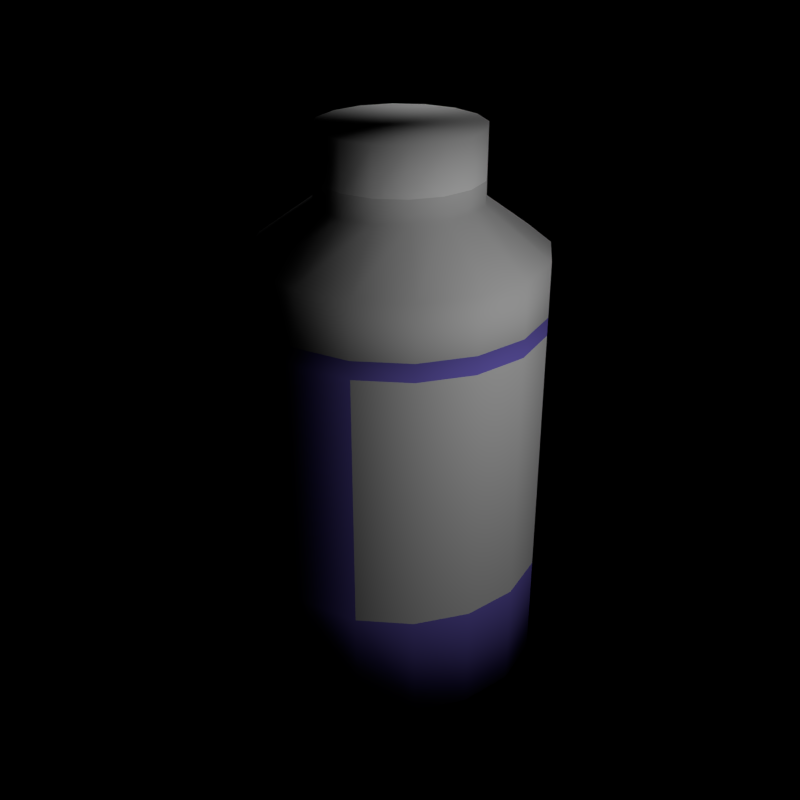 # Source: potion.blend  (saved by Blender 2.63.0; exported with 4.5.12 LTS)
import bpy
from mathutils import Matrix  # noqa: F401  (used for matrix-valued properties, if any)

bpy.ops.wm.read_factory_settings(use_empty=True)
scene = bpy.context.scene
scene.name = 'Scene'

# ---- collections
col_collection_1 = bpy.data.collections.new('Collection 1'); scene.collection.children.link(col_collection_1)

# ---- materials (node trees are filled in below, after node groups)
mat_material_004 = bpy.data.materials.new('Material.004')
mat_material_004.alpha_threshold = 0.0
mat_material_004.use_transparent_shadow = False
mat_material_004.diffuse_color = (0.2423, 0.1891, 0.8, 1.0)
mat_material_004.roughness = 0.5
mat_material_004.specular_intensity = 0.8561
mat_material_004.line_color = (0.0, 0.0, 0.0, 0.6742)
mat_material_005 = bpy.data.materials.new('Material.005')
mat_material_005.alpha_threshold = 0.0
mat_material_005.use_transparent_shadow = False
mat_material_005.roughness = 0.5
mat_material_005.specular_intensity = 0.8409
mat_material_005.line_color = (0.0, 0.0, 0.0, 0.3939)
mat_material_006 = bpy.data.materials.new('Material.006')
mat_material_006.alpha_threshold = 0.0
mat_material_006.use_transparent_shadow = False
mat_material_006.diffuse_color = (1.0, 1.0, 1.0, 1.0)
mat_material_006.roughness = 0.5
mat_material_006.line_color = (0.0, 0.0, 0.0, 1.0)
mat_material_002 = bpy.data.materials.new('Material.002')
mat_material_002.alpha_threshold = 0.0
mat_material_002.use_transparent_shadow = False
mat_material_002.roughness = 0.5
mat_material_002.line_color = (0.0, 0.0, 0.0, 1.0)

# ---- material node trees

# ---- world
world_world = bpy.data.worlds.new('World'); scene.world = world_world
world_world.color = (0.0, 0.0, 0.0)
world_world.use_sun_shadow = False
world_world.sun_shadow_jitter_overblur = 0.0
world_world.cycles.sampling_method = 'MANUAL'
world_world.cycles.sample_map_resolution = 256

# ---- lights
light_point_002 = bpy.data.lights.new('Point.002', 'POINT')
light_point_002.transmission_factor = 0.0
light_point_002.energy = 100.0
light_point_002.shadow_buffer_clip_start = 0.5
light_point_002.shadow_soft_size = 1.0
light_point_002.shadow_maximum_resolution = 0.006
light_point_002.use_absolute_resolution = True
light_point_002.cycles.use_multiple_importance_sampling = False
light_point_001 = bpy.data.lights.new('Point.001', 'POINT')
light_point_001.transmission_factor = 0.0
light_point_001.energy = 100.0
light_point_001.shadow_buffer_clip_start = 0.5
light_point_001.shadow_soft_size = 1.0
light_point_001.shadow_maximum_resolution = 0.006
light_point_001.use_absolute_resolution = True
light_point_001.cycles.use_multiple_importance_sampling = False

# ---- meshes
me_cylinder = bpy.data.meshes.new('Cylinder')
me_cylinder.from_pydata([(0.0, 1.0, -1.0), (0.0, 1.0, 1.676), (0.3827, 0.9239, -1.0), (0.3827, 0.9239, 1.676), (0.7071, 0.7071, -1.0), (0.7071, 0.7071, 1.676), (0.9239, 0.3827, -1.0), (0.9239, 0.3827, 1.676), (1.0, -4.371e-08, -1.0), (1.0, -4.371e-08, 1.676), (0.9239, -0.3827, -1.0), (0.9239, -0.3827, 1.676), (0.7071, -0.7071, -1.0), (0.7071, -0.7071, 1.676), (0.3827, -0.9239, -1.0), (0.3827, -0.9239, 1.676), (1.51e-07, -1.0, -1.0), (1.51e-07, -1.0, 1.676), (-0.3827, -0.9239, -1.0), (-0.3827, -0.9239, 1.676), (-0.7071, -0.7071, -1.0), (-0.7071, -0.7071, 1.676), (-0.9239, -0.3827, -1.0), (-0.9239, -0.3827, 1.676), (-1.0, 1.192e-08, -1.0), (-1.0, 1.192e-08, 1.676), (-0.9239, 0.3827, -1.0), (-0.9239, 0.3827, 1.676), (-0.7071, 0.7071, -1.0), (-0.7071, 0.7071, 1.676), (-0.3827, 0.9239, -1.0), (-0.3827, 0.9239, 1.676), (0.0, 1.0, 2.055), (0.3827, 0.9239, 2.055), (0.7071, 0.7071, 2.055), (0.9239, 0.3827, 2.055), (1.0, -4.371e-08, 2.055), (0.9239, -0.3827, 2.055), (0.7071, -0.7071, 2.055), (0.3827, -0.9239, 2.055), (1.51e-07, -1.0, 2.055), (-0.3827, -0.9239, 2.055), (-0.7071, -0.7071, 2.055), (-0.9239, -0.3827, 2.055), (-1.0, 1.192e-08, 2.055), (-0.9239, 0.3827, 2.055), (-0.7071, 0.7071, 2.055), (-0.3827, 0.9239, 2.055), (2.705e-09, 0.5594, 2.537), (0.2141, 0.5168, 2.537), (0.3956, 0.3956, 2.537), (0.5168, 0.2141, 2.537), (0.5594, -2.445e-08, 2.537), (0.5168, -0.2141, 2.537), (0.3956, -0.3956, 2.537), (0.2141, -0.5168, 2.537), (8.717e-08, -0.5594, 2.537), (-0.2141, -0.5168, 2.537), (-0.3956, -0.3956, 2.537), (-0.5168, -0.2141, 2.537), (-0.5594, 6.671e-09, 2.537), (-0.5168, 0.2141, 2.537), (-0.3956, 0.3956, 2.537), (-0.2141, 0.5168, 2.537), (2.705e-09, 0.5594, 2.857), (0.2141, 0.5168, 2.857), (0.3956, 0.3956, 2.857), (0.5168, 0.2141, 2.857), (0.5594, -2.445e-08, 2.857), (0.5168, -0.2141, 2.857), (0.3956, -0.3956, 2.857), (0.2141, -0.5168, 2.857), (8.717e-08, -0.5594, 2.857), (-0.2141, -0.5168, 2.857), (-0.3956, -0.3956, 2.857), (-0.5168, -0.2141, 2.857), (-0.5594, 6.671e-09, 2.857), (-0.5168, 0.2141, 2.857), (-0.3956, 0.3956, 2.857), (-0.2141, 0.5168, 2.857), (-0.396, -0.396, 2.376), (-0.5174, -0.2143, 2.376), (0.5601, -2.448e-08, 2.376), (0.5174, -0.2143, 2.376), (-0.5601, 6.679e-09, 2.376), (0.396, -0.396, 2.376), (-0.5174, 0.2143, 2.376), (0.2143, -0.5174, 2.376), (1.196e-09, 0.5601, 2.376), (0.2143, 0.5174, 2.376), (-0.396, 0.396, 2.376), (8.576e-08, -0.5601, 2.376), (0.396, 0.396, 2.376), (-0.2143, 0.5174, 2.376), (-0.2143, -0.5174, 2.376), (0.5174, 0.2143, 2.376), (0.0, 1.0, 1.55), (0.3827, 0.9239, 1.55), (0.7071, 0.7071, 1.55), (0.9239, 0.3827, 1.55), (1.0, -4.371e-08, 1.55), (0.9239, -0.3827, 1.55), (0.7071, -0.7071, 1.55), (0.3827, -0.9239, 1.55), (1.51e-07, -1.0, 1.55), (-0.3827, -0.9239, 1.55), (-0.7071, -0.7071, 1.55), (-0.9239, -0.3827, 1.55), (-1.0, 1.192e-08, 1.55), (-0.9239, 0.3827, 1.55), (-0.7071, 0.7071, 1.55), (-0.3827, 0.9239, 1.55), (1.51e-07, -1.0, -0.242), (0.3827, -0.9239, -0.242), (0.7071, -0.7071, -0.242), (0.9239, -0.3827, -0.242), (0.0, 1.0, -0.242), (-0.3827, 0.9239, -0.242), (-0.7071, 0.7071, -0.242), (-0.9239, 0.3827, -0.242), (1.0, -4.371e-08, -0.242), (0.9239, 0.3827, -0.242), (0.7071, 0.7071, -0.242), (0.3827, 0.9239, -0.242), (-1.0, 1.192e-08, -0.242), (-0.9239, -0.3827, -0.242), (-0.7071, -0.7071, -0.242), (-0.3827, -0.9239, -0.242)], [], [(96, 1, 3, 97), (97, 3, 5, 98), (98, 5, 7, 99), (99, 7, 9, 100), (100, 9, 11, 101), (101, 11, 13, 102), (102, 13, 15, 103), (103, 15, 17, 104), (104, 17, 19, 105), (105, 19, 21, 106), (106, 21, 23, 107), (107, 23, 25, 108), (108, 25, 27, 109), (109, 27, 29, 110), (1, 31, 47, 32), (111, 31, 1, 96), (110, 29, 31, 111), (0, 2, 4, 6, 8, 10, 12, 14, 16, 18, 20, 22, 24, 26, 28, 30), (81, 80, 58, 59), (29, 27, 45, 46), (25, 23, 43, 44), (21, 19, 41, 42), (17, 15, 39, 40), (13, 11, 37, 38), (9, 7, 35, 36), (5, 3, 33, 34), (31, 29, 46, 47), (27, 25, 44, 45), (3, 1, 32, 33), (23, 21, 42, 43), (19, 17, 40, 41), (15, 13, 38, 39), (11, 9, 36, 37), (7, 5, 34, 35), (48, 63, 79, 64), (83, 82, 52, 53), (84, 81, 59, 60), (85, 83, 53, 54), (86, 84, 60, 61), (87, 85, 54, 55), (89, 88, 48, 49), (90, 86, 61, 62), (91, 87, 55, 56), (92, 89, 49, 50), (93, 90, 62, 63), (94, 91, 56, 57), (95, 92, 50, 51), (88, 93, 63, 48), (80, 94, 57, 58), (82, 95, 51, 52), (65, 64, 79, 78, 77, 76, 75, 74, 73, 72, 71, 70, 69, 68, 67, 66), (58, 57, 73, 74), (52, 51, 67, 68), (59, 58, 74, 75), (53, 52, 68, 69), (60, 59, 75, 76), (54, 53, 69, 70), (61, 60, 76, 77), (55, 54, 70, 71), (49, 48, 64, 65), (62, 61, 77, 78), (56, 55, 71, 72), (50, 49, 65, 66), (63, 62, 78, 79), (57, 56, 72, 73), (51, 50, 66, 67), (43, 42, 80, 81), (37, 36, 82, 83), (44, 43, 81, 84), (38, 37, 83, 85), (45, 44, 84, 86), (39, 38, 85, 87), (33, 32, 88, 89), (46, 45, 86, 90), (40, 39, 87, 91), (34, 33, 89, 92), (47, 46, 90, 93), (41, 40, 91, 94), (35, 34, 92, 95), (32, 47, 93, 88), (42, 41, 94, 80), (36, 35, 95, 82), (9, 11, 13, 15, 17, 19, 21, 23, 25, 27, 29, 31, 1, 3, 5, 7), (116, 96, 97, 123), (123, 97, 98, 122), (122, 98, 99, 121), (121, 99, 100, 120), (120, 100, 101, 115), (115, 101, 102, 114), (114, 102, 103, 113), (113, 103, 104, 112), (112, 104, 105, 127), (127, 105, 106, 126), (126, 106, 107, 125), (125, 107, 108, 124), (124, 108, 109, 119), (119, 109, 110, 118), (117, 111, 96, 116), (118, 110, 111, 117), (8, 120, 115, 10), (28, 118, 117, 30), (2, 123, 122, 4), (30, 117, 116, 0), (24, 124, 119, 26), (20, 126, 125, 22), (16, 112, 127, 18), (12, 114, 113, 14), (6, 121, 120, 8), (0, 116, 123, 2), (26, 119, 118, 28), (22, 125, 124, 24), (18, 127, 126, 20), (14, 113, 112, 16), (10, 115, 114, 12), (4, 122, 121, 6)])
me_cylinder.polygons.foreach_set('use_smooth', [True] * 115)
me_cylinder.polygons.foreach_set('material_index', [0, 0, 0, 0, 0, 0, 0, 0, 0, 0, 0, 0, 0, 0, 1, 0, 0, 0, 1, 1, 1, 1, 1, 1, 1, 1, 1, 1, 1, 1, 1, 1, 1, 1, 2, 1, 1, 1, 1, 1, 1, 1, 1, 1, 1, 1, 1, 1, 1, 1, 2, 2, 2, 2, 2, 2, 2, 2, 2, 2, 2, 2, 2, 2, 2, 2, 1, 1, 1, 1, 1, 1, 1, 1, 1, 1, 1, 1, 1, 1, 1, 1, 1, 0, 3, 3, 3, 3, 3, 3, 0, 0, 0, 0, 0, 0, 0, 0, 0, 0, 0, 0, 0, 0, 0, 0, 0, 0, 0, 0, 0, 0, 0, 0, 0])
_uv = me_cylinder.uv_layers.new(name='UVMap')
_uv.uv.foreach_set('vector', [0.0, 0.0, 0.0, 0.0, 0.0, 0.0, 0.0, 0.0, 0.0, 0.0, 0.0, 0.0, 0.0, 0.0, 0.0, 0.0, 0.0, 0.0, 0.0, 0.0, 0.0, 0.0, 0.0, 0.0, 0.0, 0.0, 0.0, 0.0, 0.0, 0.0, 0.0, 0.0, 0.0, 0.0, 0.0, 0.0, 0.0, 0.0, 0.0, 0.0, 0.0, 0.0, 0.0, 0.0, 0.0, 0.0, 0.0, 0.0, 0.0, 0.0, 0.0, 0.0, 0.0, 0.0, 0.0, 0.0, 0.0, 0.0, 0.0, 0.0, 0.0, 0.0, 0.0, 0.0, 0.0, 0.0, 0.0, 0.0, 0.0, 0.0, 0.0, 0.0, 0.0, 0.0, 0.0, 0.0, 0.0, 0.0, 0.0, 0.0, 0.0, 0.0, 0.0, 0.0, 0.0, 0.0, 0.0, 0.0, 0.0, 0.0, 0.0, 0.0, 0.0, 0.0, 0.0, 0.0, 0.0, 0.0, 0.0, 0.0, 0.0, 0.0, 0.0, 0.0, 0.0, 0.0, 0.0, 0.0, 0.0, 0.0, 0.0, 0.0, 0.0, 0.0, 0.0, 0.0, 0.0, 0.0, 0.0, 0.0, 0.0, 0.0, 0.0, 0.0, 0.0, 0.0, 0.0, 0.0, 0.0, 0.0, 0.0, 0.0, 0.0, 0.0, 0.0, 0.0, 0.0, 0.0, 0.0, 0.0, 0.0, 0.0, 0.0, 0.0, 0.0, 0.0, 0.0, 0.0, 0.0, 0.0, 0.0, 0.0, 0.0, 0.0, 0.0, 0.0, 0.0, 0.0, 0.0, 0.0, 0.0, 0.0, 0.0, 0.0, 0.0, 0.0, 0.0, 0.0, 0.0, 0.0, 0.0, 0.0, 0.0, 0.0, 0.0, 0.0, 0.0, 0.0, 0.0, 0.0, 0.0, 0.0, 0.0, 0.0, 0.0, 0.0, 0.0, 0.0, 0.0, 0.0, 0.0, 0.0, 0.0, 0.0, 0.0, 0.0, 0.0, 0.0, 0.0, 0.0, 0.0, 0.0, 0.0, 0.0, 0.0, 0.0, 0.0, 0.0, 0.0, 0.0, 0.0, 0.0, 0.0, 0.0, 0.0, 0.0, 0.0, 0.0, 0.0, 0.0, 0.0, 0.0, 0.0, 0.0, 0.0, 0.0, 0.0, 0.0, 0.0, 0.0, 0.0, 0.0, 0.0, 0.0, 0.0, 0.0, 0.0, 0.0, 0.0, 0.0, 0.0, 0.0, 0.0, 0.0, 0.0, 0.0, 0.0, 0.0, 0.0, 0.0, 0.0, 0.0, 0.0, 0.0, 0.0, 0.0, 0.0, 0.0, 0.0, 0.0, 0.0, 0.0, 0.0, 0.0, 0.0, 0.0, 0.0, 0.0, 0.0, 0.0, 0.0, 0.0, 0.0, 0.0, 0.0, 0.0, 0.0, 0.0, 0.0, 0.0, 0.0, 0.0, 0.0, 0.0, 0.0, 0.0, 0.0, 0.0, 0.0, 0.0, 0.0, 0.0, 0.0, 0.0, 0.0, 0.0, 0.0, 0.0, 0.0, 0.0, 0.0, 0.0, 0.0, 0.0, 0.0, 0.0, 0.0, 0.0, 0.0, 0.0, 0.0, 0.0, 0.0, 0.0, 0.0, 0.0, 0.0, 0.0, 0.0, 0.0, 0.0, 0.0, 0.0, 0.0, 0.0, 0.0, 0.0, 0.0, 0.0, 0.0, 0.0, 0.0, 0.0, 0.0, 0.0, 0.0, 0.0, 0.0, 0.0, 0.0, 0.0, 0.0, 0.0, 0.0, 0.0, 0.0, 0.0, 0.0, 0.0, 0.0, 0.0, 0.0, 0.0, 0.0, 0.0, 0.0, 0.0, 0.0, 0.0, 0.0, 0.0, 0.0, 0.0, 0.0, 0.0, 0.0, 0.0, 0.0, 0.0, 0.0, 0.0, 0.0, 0.0, 0.0, 0.0, 0.0, 0.0, 0.0, 0.0, 0.0, 0.0, 0.0, 0.0, 0.0, 0.0, 0.0, 0.0, 0.0, 0.0, 0.0, 0.0, 0.0, 0.0, 0.0, 0.0, 0.0, 0.0, 0.0, 0.0, 0.0, 0.0, 0.0, 0.0, 0.0, 0.0, 0.0, 0.0, 0.0, 0.0, 0.0, 0.0, 0.0, 0.0, 0.0, 0.0, 0.0, 0.0, 0.0, 0.0, 0.0, 0.0, 0.0, 0.0, 0.0, 0.0, 0.0, 0.0, 0.0, 0.0, 0.0, 0.0, 0.0, 0.0, 0.0, 0.0, 0.0, 0.0, 0.0, 0.0, 0.0, 0.0, 0.0, 0.0, 0.0, 0.0, 0.0, 0.0, 0.0, 0.0, 0.0, 0.0, 0.0, 0.0, 0.0, 0.0, 0.0, 0.0, 0.0, 0.0, 0.0, 0.0, 0.0, 0.0, 0.0, 0.0, 0.0, 0.0, 0.0, 0.0, 0.0, 0.0, 0.0, 0.0, 0.0, 0.0, 0.0, 0.0, 0.0, 0.0, 0.0, 0.0, 0.0, 0.0, 0.0, 0.0, 0.0, 0.0, 0.0, 0.0, 0.0, 0.0, 0.0, 0.0, 0.0, 0.0, 0.0, 0.0, 0.0, 0.0, 0.0, 0.0, 0.0, 0.0, 0.0, 0.0, 0.0, 0.0, 0.0, 0.0, 0.0, 0.0, 0.0, 0.0, 0.0, 0.0, 0.0, 0.0, 0.0, 0.0, 0.0, 0.0, 0.0, 0.0, 0.0, 0.0, 0.0, 0.0, 0.0, 0.0, 0.0, 0.0, 0.0, 0.0, 0.0, 0.0, 0.0, 0.0, 0.0, 0.0, 0.0, 0.0, 0.0, 0.0, 0.0, 0.0, 0.0, 0.0, 0.0, 0.0, 0.0, 0.0, 0.0, 0.0, 0.0, 0.0, 0.0, 0.0, 0.0, 0.0, 0.0, 0.0, 0.0, 0.0, 0.0, 0.0, 0.0, 0.0, 0.0, 0.0, 0.0, 0.0, 0.0, 0.0, 0.0, 0.0, 0.0, 0.0, 0.0, 0.0, 0.0, 0.0, 0.0, 0.0, 0.0, 0.0, 0.0, 0.0, 0.0, 0.0, 0.0, 0.0, 0.0, 0.0, 0.0, 0.0, 0.0, 0.0, 0.0, 0.0, 0.0, 0.0, 0.0, 0.0, 0.0, 0.0, 0.0, 0.0, 0.0, 0.0, 0.0, 0.0, 0.0, 0.0, 0.0, 0.0, 0.0, 0.0, 0.0, 0.0, 0.0, 0.0, 0.0, 0.0, 0.0, 0.0, 0.0, 0.0, 0.0, 0.0, 0.0, 0.0, 0.0, 0.0, 0.0, 0.0, 0.0, 0.0, 0.0, 0.0, 0.0, 0.0, 0.0, 0.0, 0.0, 0.0, 0.0, 0.0, 0.0, 0.0, 0.0, 0.0, 0.0, 0.0, 0.0, 0.0, 0.0, 0.0, 0.0, 0.0, 0.0, 0.0, 0.0, 0.0, 0.0, 0.0, 0.0, 0.0, 0.0, 0.0, 0.0, 0.0, 0.0, 0.0, 0.0, 0.0, 0.0, 0.0, 0.0, 0.0, 0.0, 0.0, 0.0, 0.0, 0.0, 0.0, 0.0, 0.0, 0.0, 0.0, 0.0, 0.0, 0.0, 0.0, 0.0, 0.0, 0.0, 0.0, 0.0, 0.0, 0.0, 0.0, 0.0, 0.0, 0.0, 0.0, 0.0, 0.0, 0.0, 0.0, 0.0, 0.0, 0.0, 0.0, 0.0, 0.0, 0.0, 0.0, 0.0, 0.0, 0.0, 0.0, 0.0, 0.0, 0.0, 0.0, 0.0, 0.0, 0.0, 0.0, 0.0, 0.0, 0.0, 0.0, 0.0, 0.0, 0.0, 1.56, 0.599, 1.594, 0.3585, 1.734, 0.3981, 1.598, 0.6104, 1.0, 8.749e-07, 0.9959, 0.9947, 0.8292, 0.9947, 0.8333, 7.582e-07, 0.8333, 7.582e-07, 0.8292, 0.9947, 0.6626, 0.9947, 0.6667, 6.416e-07, 0.6667, 6.416e-07, 0.6626, 0.9947, 0.4959, 0.9947, 0.5, 4.958e-07, 0.5, 4.958e-07, 0.4959, 0.9947, 0.3292, 0.9947, 0.3333, 3.208e-07, 0.3333, 3.208e-07, 0.3292, 0.9947, 0.1626, 0.9947, 0.1667, 1.458e-07, 0.1667, 1.458e-07, 0.1626, 0.9947, -0.004096, 0.9947, 1.166e-07, 0.0, 1.58, 0.7413, 1.653, 0.9828, 1.507, 0.9828, 1.541, 0.7418, 1.541, 0.7418, 1.507, 0.9828, 1.367, 0.9433, 1.503, 0.7317, 1.503, 0.7317, 1.367, 0.9433, 1.239, 0.8656, 1.472, 0.7123, 1.472, 0.7123, 1.239, 0.8656, 1.132, 0.7511, 1.452, 0.686, 1.452, 0.686, 1.132, 0.7511, 1.051, 0.6016, 1.447, 0.6566, 1.447, 0.6566, 1.051, 0.6016, 1.169, 0.4796, 1.46, 0.6296, 1.46, 0.6296, 1.169, 0.4796, 1.304, 0.3986, 1.487, 0.6093, 1.522, 0.5987, 1.448, 0.3584, 1.594, 0.3585, 1.56, 0.599, 1.487, 0.6093, 1.304, 0.3986, 1.448, 0.3584, 1.522, 0.5987, 0.0, 0.0, 0.0, 0.0, 0.0, 0.0, 0.0, 0.0, 0.0, 0.0, 0.0, 0.0, 0.0, 0.0, 0.0, 0.0, 0.0, 0.0, 0.0, 0.0, 0.0, 0.0, 0.0, 0.0, 0.0, 0.0, 0.0, 0.0, 0.0, 0.0, 0.0, 0.0, 0.0, 0.0, 0.0, 0.0, 0.0, 0.0, 0.0, 0.0, 0.0, 0.0, 0.0, 0.0, 0.0, 0.0, 0.0, 0.0, 0.0, 0.0, 0.0, 0.0, 0.0, 0.0, 0.0, 0.0, 0.0, 0.0, 0.0, 0.0, 0.0, 0.0, 0.0, 0.0, 0.0, 0.0, 0.0, 0.0, 0.0, 0.0, 0.0, 0.0, 0.0, 0.0, 0.0, 0.0, 0.0, 0.0, 0.0, 0.0, 0.0, 0.0, 0.0, 0.0, 0.0, 0.0, 0.0, 0.0, 0.0, 0.0, 0.0, 0.0, 0.0, 0.0, 0.0, 0.0, 0.0, 0.0, 0.0, 0.0, 0.0, 0.0, 0.0, 0.0, 0.0, 0.0, 0.0, 0.0, 0.0, 0.0, 0.0, 0.0, 0.0, 0.0, 0.0, 0.0, 0.0, 0.0, 0.0, 0.0, 0.0, 0.0, 0.0, 0.0, 0.0, 0.0, 0.0, 0.0])
me_cylinder.materials.append(mat_material_004)
me_cylinder.materials.append(mat_material_005)
me_cylinder.materials.append(mat_material_006)
me_cylinder.materials.append(mat_material_002)
me_cylinder.use_remesh_preserve_volume = False
me_cylinder.use_remesh_preserve_attributes = False
me_cylinder.use_mirror_vertex_groups = False
me_cylinder.update()

# ---- objects
ob_point_001 = bpy.data.objects.new('Point.001', light_point_002)
ob_point = bpy.data.objects.new('Point', light_point_001)
ob_cylinder = bpy.data.objects.new('Cylinder', me_cylinder)

# ---- transforms, parenting, visibility, modifiers, constraints
ob_point_001.location = (-1.329, 2.518, 2.425)
ob_point_001.lineart.crease_threshold = 0.0
ob_point.location = (3.414, -0.5786, 2.387)
ob_point.lineart.crease_threshold = 0.0
ob_cylinder.location = (0.0, 0.0, 0.0)
ob_cylinder.lineart.crease_threshold = 0.0

# ---- collection membership
col_collection_1.objects.link(ob_point_001)
col_collection_1.objects.link(ob_point)
col_collection_1.objects.link(ob_cylinder)

# ---- scene / render settings (as saved in the file)
scene.frame_start = 1; scene.frame_end = 48; scene.frame_set(30)
scene.render.engine = 'BLENDER_EEVEE_NEXT'
scene.render.image_settings.color_mode = 'RGB'
scene.render.image_settings.compression = 90
scene.render.resolution_x = 1000
scene.render.resolution_y = 1000
scene.render.resolution_percentage = 200
scene.render.fps_base = 1.001
scene.render.dither_intensity = 0.0
scene.render.border_min_y = 0.00121
scene.render.border_max_x = 0.9896
scene.render.border_max_y = 0.9996
scene.render.bake_margin = 2
scene.render.bake_bias = 0.0
scene.render.simplify_subdivision = 1
scene.render.simplify_subdivision_render = 1
scene.cycles.use_denoising = False
scene.cycles.samples = 10
scene.cycles.sampling_pattern = 'TABULATED_SOBOL'
scene.cycles.light_sampling_threshold = 0.0
scene.cycles.use_adaptive_sampling = False
scene.cycles.use_light_tree = False
scene.cycles.blur_glossy = 0.0
scene.cycles.volume_bounces = 1
scene.cycles.pixel_filter_type = 'GAUSSIAN'
scene.cycles.sample_clamp_indirect = 0.0
scene.view_settings.view_transform = 'Standard'
bpy.context.view_layer.update()

# ---- added for rendering (the .blend has no active camera): camera
cam_auto = bpy.data.cameras.new('AutoCamera')
cam_auto.lens = 50.0
cam_auto.sensor_width = 36.0
cam_auto.clip_end = 1000.0
ob_auto_camera = bpy.data.objects.new('AutoCamera', cam_auto)
scene.collection.objects.link(ob_auto_camera)
ob_auto_camera.location = (4.42494, -5.30993, 4.46823)
ob_auto_camera.rotation_euler = (1.09748, -7.21219e-08, 0.694738)
scene.camera = ob_auto_camera
bpy.context.view_layer.update()
